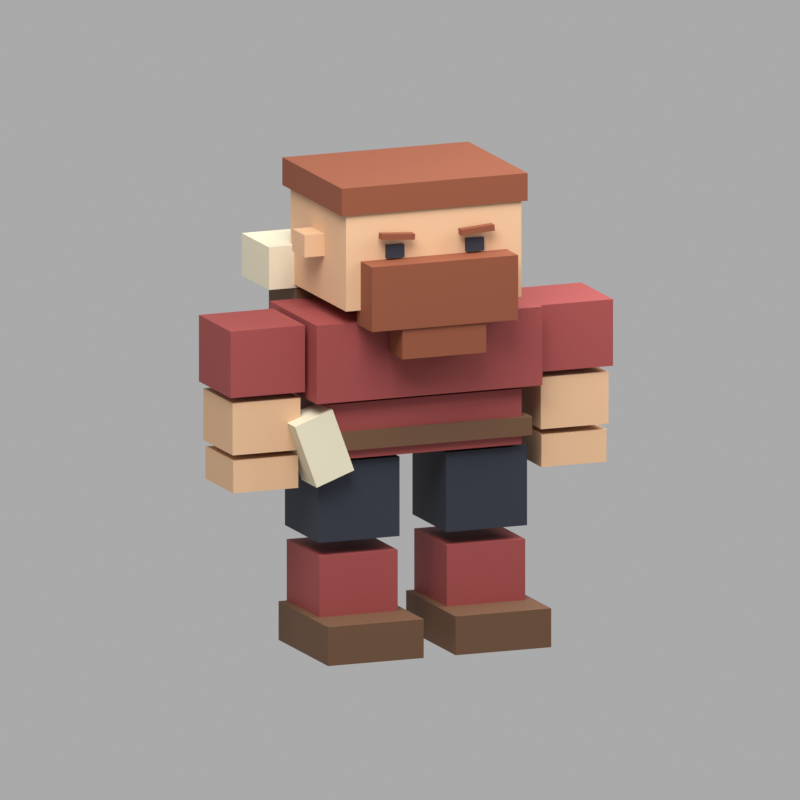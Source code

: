 # Source: dwarf_traveler.blend  (saved by Blender 5.2.44; exported with 4.5.12 LTS)
import bpy
from mathutils import Matrix  # noqa: F401  (used for matrix-valued properties, if any)

bpy.ops.wm.read_factory_settings(use_empty=True)
scene = bpy.context.scene
scene.name = 'Scene'

# ---- materials (node trees are filled in below, after node groups)
mat_red = bpy.data.materials.new('red')
mat_red.diffuse_color = (0.314, 0.05613, 0.05286, 1.0)
mat_wood = bpy.data.materials.new('wood')
mat_wood.diffuse_color = (0.1384, 0.0648, 0.02956, 1.0)
mat_skin_light = bpy.data.materials.new('skin_light')
mat_skin_light.diffuse_color = (0.7084, 0.4397, 0.2582, 1.0)
mat_dark = bpy.data.materials.new('dark')
mat_dark.diffuse_color = (0.02029, 0.02519, 0.04092, 1.0)
mat_auburn = bpy.data.materials.new('auburn')
mat_auburn.diffuse_color = (0.2307, 0.06125, 0.02416, 1.0)
mat_ivory = bpy.data.materials.new('ivory')
mat_ivory.diffuse_color = (0.7379, 0.6795, 0.5029, 1.0)

# ---- material node trees
mat_red.use_nodes = True; mat_red.node_tree.nodes.clear()
_N = mat_red.node_tree.nodes; _L = mat_red.node_tree.links
n0 = _N.new('ShaderNodeBsdfPrincipled'); n0.name = 'Principled BSDF'; n0.location = (-200, 100)
n0.inputs[0].default_value = (0.314, 0.05613, 0.05286, 1.0)
n0.inputs[2].default_value = 0.7
n0.inputs[10].default_value = 0.005
n1 = _N.new('ShaderNodeOutputMaterial'); n1.name = 'Material Output'; n1.location = (200, 100)
_L.new(n0.outputs[0], n1.inputs[0])
n1.is_active_output = True
mat_wood.use_nodes = True; mat_wood.node_tree.nodes.clear()
_N = mat_wood.node_tree.nodes; _L = mat_wood.node_tree.links
n0 = _N.new('ShaderNodeBsdfPrincipled'); n0.name = 'Principled BSDF'; n0.location = (-200, 100)
n0.inputs[0].default_value = (0.1384, 0.0648, 0.02956, 1.0)
n0.inputs[2].default_value = 0.7
n0.inputs[10].default_value = 0.005
n1 = _N.new('ShaderNodeOutputMaterial'); n1.name = 'Material Output'; n1.location = (200, 100)
_L.new(n0.outputs[0], n1.inputs[0])
n1.is_active_output = True
mat_skin_light.use_nodes = True; mat_skin_light.node_tree.nodes.clear()
_N = mat_skin_light.node_tree.nodes; _L = mat_skin_light.node_tree.links
n0 = _N.new('ShaderNodeBsdfPrincipled'); n0.name = 'Principled BSDF'; n0.location = (-200, 100)
n0.inputs[0].default_value = (0.7084, 0.4397, 0.2582, 1.0)
n0.inputs[2].default_value = 0.7
n0.inputs[10].default_value = 0.005
n1 = _N.new('ShaderNodeOutputMaterial'); n1.name = 'Material Output'; n1.location = (200, 100)
_L.new(n0.outputs[0], n1.inputs[0])
n1.is_active_output = True
mat_dark.use_nodes = True; mat_dark.node_tree.nodes.clear()
_N = mat_dark.node_tree.nodes; _L = mat_dark.node_tree.links
n0 = _N.new('ShaderNodeBsdfPrincipled'); n0.name = 'Principled BSDF'; n0.location = (-200, 100)
n0.inputs[0].default_value = (0.02029, 0.02519, 0.04092, 1.0)
n0.inputs[2].default_value = 0.7
n0.inputs[10].default_value = 0.005
n1 = _N.new('ShaderNodeOutputMaterial'); n1.name = 'Material Output'; n1.location = (200, 100)
_L.new(n0.outputs[0], n1.inputs[0])
n1.is_active_output = True
mat_auburn.use_nodes = True; mat_auburn.node_tree.nodes.clear()
_N = mat_auburn.node_tree.nodes; _L = mat_auburn.node_tree.links
n0 = _N.new('ShaderNodeBsdfPrincipled'); n0.name = 'Principled BSDF'; n0.location = (-200, 100)
n0.inputs[0].default_value = (0.2307, 0.06125, 0.02416, 1.0)
n0.inputs[2].default_value = 0.7
n0.inputs[10].default_value = 0.005
n1 = _N.new('ShaderNodeOutputMaterial'); n1.name = 'Material Output'; n1.location = (200, 100)
_L.new(n0.outputs[0], n1.inputs[0])
n1.is_active_output = True
mat_ivory.use_nodes = True; mat_ivory.node_tree.nodes.clear()
_N = mat_ivory.node_tree.nodes; _L = mat_ivory.node_tree.links
n0 = _N.new('ShaderNodeBsdfPrincipled'); n0.name = 'Principled BSDF'; n0.location = (-200, 100)
n0.inputs[0].default_value = (0.7379, 0.6795, 0.5029, 1.0)
n0.inputs[2].default_value = 0.7
n0.inputs[10].default_value = 0.005
n1 = _N.new('ShaderNodeOutputMaterial'); n1.name = 'Material Output'; n1.location = (200, 100)
_L.new(n0.outputs[0], n1.inputs[0])
n1.is_active_output = True

# ---- world
world_enemystudio = bpy.data.worlds.new('EnemyStudio'); scene.world = world_enemystudio
world_enemystudio.use_nodes = True; world_enemystudio.node_tree.nodes.clear()
_N = world_enemystudio.node_tree.nodes; _L = world_enemystudio.node_tree.links
n0 = _N.new('ShaderNodeBackground'); n0.name = 'Background'; n0.location = (-200, 100)
n0.inputs[0].default_value = (0.5, 0.5, 0.5, 1.0)
n0.inputs[1].default_value = 0.8
n1 = _N.new('ShaderNodeOutputWorld'); n1.name = 'World Output'; n1.location = (200, 100)
_L.new(n0.outputs[0], n1.inputs[0])
n1.is_active_output = True

# ---- cameras
cam_camera = bpy.data.cameras.new('Camera')
cam_camera.type = 'ORTHO'
cam_camera.ortho_scale = 6.598

# ---- lights
light_area = bpy.data.lights.new('Area', 'AREA')
light_area.energy = 1800.0
light_area.size = 8.0
light_area.size_y = 1.0
light_area_001 = bpy.data.lights.new('Area.001', 'AREA')
light_area_001.energy = 900.0
light_area_001.size = 7.0
light_area_001.size_y = 1.0

# ---- meshes
me_cube = bpy.data.meshes.new('Cube')
me_cube.from_pydata([(-0.8555, -0.429, 1.677), (-0.8555, -0.429, 2.145), (-0.8555, 0.429, 1.677), (-0.8555, 0.429, 2.145), (0.8555, -0.429, 1.677), (0.8555, -0.429, 2.145), (0.8555, 0.429, 1.677), (0.8555, 0.429, 2.145), (-1.003, -0.5225, 2.18), (-1.003, -0.5225, 2.843), (-1.003, 0.5225, 2.18), (-1.003, 0.5225, 2.843), (1.003, -0.5225, 2.18), (1.003, -0.5225, 2.843), (1.003, 0.5225, 2.18), (1.003, 0.5225, 2.843), (-0.9322, -0.473, 1.755), (-0.9322, -0.473, 1.911), (-0.9322, 0.473, 1.755), (-0.9322, 0.473, 1.911), (0.9322, -0.473, 1.755), (0.9322, -0.473, 1.911), (0.9322, 0.473, 1.755), (0.9322, 0.473, 1.911), (-0.7788, -0.616, 2.964), (-0.7788, -0.616, 3.822), (-0.7788, 0.616, 2.964), (-0.7788, 0.616, 3.822), (0.7788, -0.616, 2.964), (0.7788, -0.616, 3.822), (0.7788, 0.616, 2.964), (0.7788, 0.616, 3.822), (-0.4307, 0.6061, 3.393), (-0.4307, 0.6061, 3.502), (-0.4307, 0.6611, 3.393), (-0.4307, 0.6611, 3.502), (-0.2773, 0.6061, 3.393), (-0.2773, 0.6061, 3.502), (-0.2773, 0.6611, 3.393), (-0.2773, 0.6611, 3.502), (-1.699, -0.352, 2.254), (-1.699, -0.352, 2.816), (-1.699, 0.352, 2.254), (-1.699, 0.352, 2.816), (-1.038, -0.352, 2.254), (-1.038, -0.352, 2.816), (-1.038, 0.352, 2.254), (-1.038, 0.352, 2.816), (-1.67, -0.3245, 1.763), (-1.67, -0.3245, 2.2), (-1.67, 0.3245, 1.763), (-1.67, 0.3245, 2.2), (-1.068, -0.3245, 1.763), (-1.068, -0.3245, 2.2), (-1.068, 0.3245, 1.763), (-1.068, 0.3245, 2.2), (-1.658, -0.308, 1.439), (-1.658, -0.308, 1.712), (-1.658, 0.308, 1.439), (-1.658, 0.308, 1.712), (-1.08, -0.308, 1.439), (-1.08, -0.308, 1.712), (-1.08, 0.308, 1.439), (-1.08, 0.308, 1.712), (-0.9263, -0.374, 0.975), (-0.9263, -0.374, 1.646), (-0.9263, 0.374, 0.975), (-0.9263, 0.374, 1.646), (-0.2065, -0.374, 0.975), (-0.2065, -0.374, 1.646), (-0.2065, 0.374, 0.975), (-0.2065, 0.374, 1.646), (-0.9145, -0.363, 0.312), (-0.9145, -0.363, 0.858), (-0.9145, 0.363, 0.312), (-0.9145, 0.363, 0.858), (-0.2183, -0.363, 0.312), (-0.2183, -0.363, 0.858), (-0.2183, 0.363, 0.312), (-0.2183, 0.363, 0.858), (-0.9912, -0.352, 0.0156), (-0.9912, -0.352, 0.3432), (-0.9912, 0.748, 0.0156), (-0.9912, 0.748, 0.3432), (-0.1416, -0.352, 0.0156), (-0.1416, -0.352, 0.3432), (-0.1416, 0.748, 0.0156), (-0.1416, 0.748, 0.3432), (0.2773, 0.6061, 3.393), (0.2773, 0.6061, 3.502), (0.2773, 0.6611, 3.393), (0.2773, 0.6611, 3.502), (0.4307, 0.6061, 3.393), (0.4307, 0.6061, 3.502), (0.4307, 0.6611, 3.393), (0.4307, 0.6611, 3.502), (1.038, -0.352, 2.254), (1.038, -0.352, 2.816), (1.038, 0.352, 2.254), (1.038, 0.352, 2.816), (1.699, -0.352, 2.254), (1.699, -0.352, 2.816), (1.699, 0.352, 2.254), (1.699, 0.352, 2.816), (1.068, -0.3245, 1.763), (1.068, -0.3245, 2.2), (1.068, 0.3245, 1.763), (1.068, 0.3245, 2.2), (1.67, -0.3245, 1.763), (1.67, -0.3245, 2.2), (1.67, 0.3245, 1.763), (1.67, 0.3245, 2.2), (1.08, -0.308, 1.439), (1.08, -0.308, 1.712), (1.08, 0.308, 1.439), (1.08, 0.308, 1.712), (1.658, -0.308, 1.439), (1.658, -0.308, 1.712), (1.658, 0.308, 1.439), (1.658, 0.308, 1.712), (0.2065, -0.374, 0.975), (0.2065, -0.374, 1.646), (0.2065, 0.374, 0.975), (0.2065, 0.374, 1.646), (0.9263, -0.374, 0.975), (0.9263, -0.374, 1.646), (0.9263, 0.374, 0.975), (0.9263, 0.374, 1.646), (0.2183, -0.363, 0.312), (0.2183, -0.363, 0.858), (0.2183, 0.363, 0.312), (0.2183, 0.363, 0.858), (0.9145, -0.363, 0.312), (0.9145, -0.363, 0.858), (0.9145, 0.363, 0.312), (0.9145, 0.363, 0.858), (0.1416, -0.352, 0.0156), (0.1416, -0.352, 0.3432), (0.1416, 0.748, 0.0156), (0.1416, 0.748, 0.3432), (0.9912, -0.352, 0.0156), (0.9912, -0.352, 0.3432), (0.9912, 0.748, 0.0156), (0.9912, 0.748, 0.3432), (-0.826, -0.682, 3.775), (-0.826, -0.682, 4.009), (-0.826, 0.638, 3.775), (-0.826, 0.638, 4.009), (0.826, -0.682, 3.775), (0.826, -0.682, 4.009), (0.826, 0.638, 3.775), (0.826, 0.638, 4.009), (-0.5029, 0.6463, 3.565), (-0.4994, 0.6463, 3.616), (-0.5029, 0.7177, 3.565), (-0.4994, 0.7177, 3.616), (-0.2086, 0.6463, 3.545), (-0.2051, 0.6463, 3.595), (-0.2086, 0.7177, 3.545), (-0.2051, 0.7177, 3.595), (-0.9558, -0.1375, 3.338), (-0.9558, -0.1375, 3.526), (-0.9558, 0.1375, 3.338), (-0.9558, 0.1375, 3.526), (-0.767, -0.1375, 3.338), (-0.767, -0.1375, 3.526), (-0.767, 0.1375, 3.338), (-0.767, 0.1375, 3.526), (0.2086, 0.6463, 3.545), (0.2051, 0.6463, 3.595), (0.2086, 0.7177, 3.545), (0.2051, 0.7177, 3.595), (0.5029, 0.6463, 3.565), (0.4994, 0.6463, 3.616), (0.5029, 0.7177, 3.565), (0.4994, 0.7177, 3.616), (0.767, -0.1375, 3.338), (0.767, -0.1375, 3.526), (0.767, 0.1375, 3.338), (0.767, 0.1375, 3.526), (0.9558, -0.1375, 3.338), (0.9558, -0.1375, 3.526), (0.9558, 0.1375, 3.338), (0.9558, 0.1375, 3.526), (-0.1475, 0.638, 3.157), (-0.1475, 0.638, 3.192), (-0.1475, 0.704, 3.157), (-0.1475, 0.704, 3.192), (0.1475, 0.638, 3.157), (0.1475, 0.638, 3.192), (0.1475, 0.704, 3.157), (0.1475, 0.704, 3.192), (-0.649, 0.539, 2.831), (-0.649, 0.539, 3.377), (-0.649, 0.869, 2.831), (-0.649, 0.869, 3.377), (0.649, 0.539, 2.831), (0.649, 0.539, 3.377), (0.649, 0.869, 2.831), (0.649, 0.869, 3.377), (-0.3717, 0.5555, 2.574), (-0.3717, 0.5555, 2.902), (-0.3717, 0.8525, 2.574), (-0.3717, 0.8525, 2.902), (0.3717, 0.5555, 2.574), (0.3717, 0.5555, 2.902), (0.3717, 0.8525, 2.574), (0.3717, 0.8525, 2.902), (-0.767, -1.128, 1.833), (-0.767, -1.128, 2.925), (-0.767, -0.5225, 1.833), (-0.767, -0.5225, 2.925), (0.767, -1.128, 1.833), (0.767, -1.128, 2.925), (0.767, -0.5225, 1.833), (0.767, -0.5225, 2.925), (-1.003, -1.138, 2.933), (-1.003, -1.138, 3.292), (-1.003, -0.5335, 2.933), (-1.003, -0.5335, 3.292), (1.003, -1.138, 2.933), (1.003, -1.138, 3.292), (1.003, -0.5335, 2.933), (1.003, -0.5335, 3.292), (0.658, 0.165, 1.591), (0.8501, 0.165, 2.118), (0.658, 0.495, 1.591), (0.8501, 0.495, 2.118), (0.9907, 0.165, 1.47), (1.183, 0.165, 1.997), (0.9907, 0.495, 1.47), (1.183, 0.495, 1.997)], [], [(0, 1, 3, 2), (2, 3, 7, 6), (6, 7, 5, 4), (4, 5, 1, 0), (2, 6, 4, 0), (7, 3, 1, 5), (8, 9, 11, 10), (10, 11, 15, 14), (14, 15, 13, 12), (12, 13, 9, 8), (10, 14, 12, 8), (15, 11, 9, 13), (16, 17, 19, 18), (18, 19, 23, 22), (22, 23, 21, 20), (20, 21, 17, 16), (18, 22, 20, 16), (23, 19, 17, 21), (24, 25, 27, 26), (26, 27, 31, 30), (30, 31, 29, 28), (28, 29, 25, 24), (26, 30, 28, 24), (31, 27, 25, 29), (32, 33, 35, 34), (34, 35, 39, 38), (38, 39, 37, 36), (36, 37, 33, 32), (34, 38, 36, 32), (39, 35, 33, 37), (40, 41, 43, 42), (42, 43, 47, 46), (46, 47, 45, 44), (44, 45, 41, 40), (42, 46, 44, 40), (47, 43, 41, 45), (48, 49, 51, 50), (50, 51, 55, 54), (54, 55, 53, 52), (52, 53, 49, 48), (50, 54, 52, 48), (55, 51, 49, 53), (56, 57, 59, 58), (58, 59, 63, 62), (62, 63, 61, 60), (60, 61, 57, 56), (58, 62, 60, 56), (63, 59, 57, 61), (64, 65, 67, 66), (66, 67, 71, 70), (70, 71, 69, 68), (68, 69, 65, 64), (66, 70, 68, 64), (71, 67, 65, 69), (72, 73, 75, 74), (74, 75, 79, 78), (78, 79, 77, 76), (76, 77, 73, 72), (74, 78, 76, 72), (79, 75, 73, 77), (80, 81, 83, 82), (82, 83, 87, 86), (86, 87, 85, 84), (84, 85, 81, 80), (82, 86, 84, 80), (87, 83, 81, 85), (88, 89, 91, 90), (90, 91, 95, 94), (94, 95, 93, 92), (92, 93, 89, 88), (90, 94, 92, 88), (95, 91, 89, 93), (96, 97, 99, 98), (98, 99, 103, 102), (102, 103, 101, 100), (100, 101, 97, 96), (98, 102, 100, 96), (103, 99, 97, 101), (104, 105, 107, 106), (106, 107, 111, 110), (110, 111, 109, 108), (108, 109, 105, 104), (106, 110, 108, 104), (111, 107, 105, 109), (112, 113, 115, 114), (114, 115, 119, 118), (118, 119, 117, 116), (116, 117, 113, 112), (114, 118, 116, 112), (119, 115, 113, 117), (120, 121, 123, 122), (122, 123, 127, 126), (126, 127, 125, 124), (124, 125, 121, 120), (122, 126, 124, 120), (127, 123, 121, 125), (128, 129, 131, 130), (130, 131, 135, 134), (134, 135, 133, 132), (132, 133, 129, 128), (130, 134, 132, 128), (135, 131, 129, 133), (136, 137, 139, 138), (138, 139, 143, 142), (142, 143, 141, 140), (140, 141, 137, 136), (138, 142, 140, 136), (143, 139, 137, 141), (144, 145, 147, 146), (146, 147, 151, 150), (150, 151, 149, 148), (148, 149, 145, 144), (146, 150, 148, 144), (151, 147, 145, 149), (152, 153, 155, 154), (154, 155, 159, 158), (158, 159, 157, 156), (156, 157, 153, 152), (154, 158, 156, 152), (159, 155, 153, 157), (160, 161, 163, 162), (162, 163, 167, 166), (166, 167, 165, 164), (164, 165, 161, 160), (162, 166, 164, 160), (167, 163, 161, 165), (168, 169, 171, 170), (170, 171, 175, 174), (174, 175, 173, 172), (172, 173, 169, 168), (170, 174, 172, 168), (175, 171, 169, 173), (176, 177, 179, 178), (178, 179, 183, 182), (182, 183, 181, 180), (180, 181, 177, 176), (178, 182, 180, 176), (183, 179, 177, 181), (184, 185, 187, 186), (186, 187, 191, 190), (190, 191, 189, 188), (188, 189, 185, 184), (186, 190, 188, 184), (191, 187, 185, 189), (192, 193, 195, 194), (194, 195, 199, 198), (198, 199, 197, 196), (196, 197, 193, 192), (194, 198, 196, 192), (199, 195, 193, 197), (200, 201, 203, 202), (202, 203, 207, 206), (206, 207, 205, 204), (204, 205, 201, 200), (202, 206, 204, 200), (207, 203, 201, 205), (208, 209, 211, 210), (210, 211, 215, 214), (214, 215, 213, 212), (212, 213, 209, 208), (210, 214, 212, 208), (215, 211, 209, 213), (216, 217, 219, 218), (218, 219, 223, 222), (222, 223, 221, 220), (220, 221, 217, 216), (218, 222, 220, 216), (223, 219, 217, 221), (224, 225, 227, 226), (226, 227, 231, 230), (230, 231, 229, 228), (228, 229, 225, 224), (226, 230, 228, 224), (231, 227, 225, 229)])
me_cube.polygons.foreach_set('material_index', [0, 0, 0, 0, 0, 0, 0, 0, 0, 0, 0, 0, 1, 1, 1, 1, 1, 1, 2, 2, 2, 2, 2, 2, 3, 3, 3, 3, 3, 3, 0, 0, 0, 0, 0, 0, 2, 2, 2, 2, 2, 2, 2, 2, 2, 2, 2, 2, 3, 3, 3, 3, 3, 3, 0, 0, 0, 0, 0, 0, 1, 1, 1, 1, 1, 1, 3, 3, 3, 3, 3, 3, 0, 0, 0, 0, 0, 0, 2, 2, 2, 2, 2, 2, 2, 2, 2, 2, 2, 2, 3, 3, 3, 3, 3, 3, 0, 0, 0, 0, 0, 0, 1, 1, 1, 1, 1, 1, 4, 4, 4, 4, 4, 4, 4, 4, 4, 4, 4, 4, 2, 2, 2, 2, 2, 2, 4, 4, 4, 4, 4, 4, 2, 2, 2, 2, 2, 2, 3, 3, 3, 3, 3, 3, 4, 4, 4, 4, 4, 4, 4, 4, 4, 4, 4, 4, 1, 1, 1, 1, 1, 1, 5, 5, 5, 5, 5, 5, 5, 5, 5, 5, 5, 5])
_uv = me_cube.uv_layers.new(name='UVMap')
_uv.uv.foreach_set('vector', [0.375, 0.0, 0.625, 0.0, 0.625, 0.25, 0.375, 0.25, 0.375, 0.25, 0.625, 0.25, 0.625, 0.5, 0.375, 0.5, 0.375, 0.5, 0.625, 0.5, 0.625, 0.75, 0.375, 0.75, 0.375, 0.75, 0.625, 0.75, 0.625, 1.0, 0.375, 1.0, 0.125, 0.5, 0.375, 0.5, 0.375, 0.75, 0.125, 0.75, 0.625, 0.5, 0.875, 0.5, 0.875, 0.75, 0.625, 0.75, 0.375, 0.0, 0.625, 0.0, 0.625, 0.25, 0.375, 0.25, 0.375, 0.25, 0.625, 0.25, 0.625, 0.5, 0.375, 0.5, 0.375, 0.5, 0.625, 0.5, 0.625, 0.75, 0.375, 0.75, 0.375, 0.75, 0.625, 0.75, 0.625, 1.0, 0.375, 1.0, 0.125, 0.5, 0.375, 0.5, 0.375, 0.75, 0.125, 0.75, 0.625, 0.5, 0.875, 0.5, 0.875, 0.75, 0.625, 0.75, 0.375, 0.0, 0.625, 0.0, 0.625, 0.25, 0.375, 0.25, 0.375, 0.25, 0.625, 0.25, 0.625, 0.5, 0.375, 0.5, 0.375, 0.5, 0.625, 0.5, 0.625, 0.75, 0.375, 0.75, 0.375, 0.75, 0.625, 0.75, 0.625, 1.0, 0.375, 1.0, 0.125, 0.5, 0.375, 0.5, 0.375, 0.75, 0.125, 0.75, 0.625, 0.5, 0.875, 0.5, 0.875, 0.75, 0.625, 0.75, 0.375, 0.0, 0.625, 0.0, 0.625, 0.25, 0.375, 0.25, 0.375, 0.25, 0.625, 0.25, 0.625, 0.5, 0.375, 0.5, 0.375, 0.5, 0.625, 0.5, 0.625, 0.75, 0.375, 0.75, 0.375, 0.75, 0.625, 0.75, 0.625, 1.0, 0.375, 1.0, 0.125, 0.5, 0.375, 0.5, 0.375, 0.75, 0.125, 0.75, 0.625, 0.5, 0.875, 0.5, 0.875, 0.75, 0.625, 0.75, 0.375, 0.0, 0.625, 0.0, 0.625, 0.25, 0.375, 0.25, 0.375, 0.25, 0.625, 0.25, 0.625, 0.5, 0.375, 0.5, 0.375, 0.5, 0.625, 0.5, 0.625, 0.75, 0.375, 0.75, 0.375, 0.75, 0.625, 0.75, 0.625, 1.0, 0.375, 1.0, 0.125, 0.5, 0.375, 0.5, 0.375, 0.75, 0.125, 0.75, 0.625, 0.5, 0.875, 0.5, 0.875, 0.75, 0.625, 0.75, 0.375, 0.0, 0.625, 0.0, 0.625, 0.25, 0.375, 0.25, 0.375, 0.25, 0.625, 0.25, 0.625, 0.5, 0.375, 0.5, 0.375, 0.5, 0.625, 0.5, 0.625, 0.75, 0.375, 0.75, 0.375, 0.75, 0.625, 0.75, 0.625, 1.0, 0.375, 1.0, 0.125, 0.5, 0.375, 0.5, 0.375, 0.75, 0.125, 0.75, 0.625, 0.5, 0.875, 0.5, 0.875, 0.75, 0.625, 0.75, 0.375, 0.0, 0.625, 0.0, 0.625, 0.25, 0.375, 0.25, 0.375, 0.25, 0.625, 0.25, 0.625, 0.5, 0.375, 0.5, 0.375, 0.5, 0.625, 0.5, 0.625, 0.75, 0.375, 0.75, 0.375, 0.75, 0.625, 0.75, 0.625, 1.0, 0.375, 1.0, 0.125, 0.5, 0.375, 0.5, 0.375, 0.75, 0.125, 0.75, 0.625, 0.5, 0.875, 0.5, 0.875, 0.75, 0.625, 0.75, 0.375, 0.0, 0.625, 0.0, 0.625, 0.25, 0.375, 0.25, 0.375, 0.25, 0.625, 0.25, 0.625, 0.5, 0.375, 0.5, 0.375, 0.5, 0.625, 0.5, 0.625, 0.75, 0.375, 0.75, 0.375, 0.75, 0.625, 0.75, 0.625, 1.0, 0.375, 1.0, 0.125, 0.5, 0.375, 0.5, 0.375, 0.75, 0.125, 0.75, 0.625, 0.5, 0.875, 0.5, 0.875, 0.75, 0.625, 0.75, 0.375, 0.0, 0.625, 0.0, 0.625, 0.25, 0.375, 0.25, 0.375, 0.25, 0.625, 0.25, 0.625, 0.5, 0.375, 0.5, 0.375, 0.5, 0.625, 0.5, 0.625, 0.75, 0.375, 0.75, 0.375, 0.75, 0.625, 0.75, 0.625, 1.0, 0.375, 1.0, 0.125, 0.5, 0.375, 0.5, 0.375, 0.75, 0.125, 0.75, 0.625, 0.5, 0.875, 0.5, 0.875, 0.75, 0.625, 0.75, 0.375, 0.0, 0.625, 0.0, 0.625, 0.25, 0.375, 0.25, 0.375, 0.25, 0.625, 0.25, 0.625, 0.5, 0.375, 0.5, 0.375, 0.5, 0.625, 0.5, 0.625, 0.75, 0.375, 0.75, 0.375, 0.75, 0.625, 0.75, 0.625, 1.0, 0.375, 1.0, 0.125, 0.5, 0.375, 0.5, 0.375, 0.75, 0.125, 0.75, 0.625, 0.5, 0.875, 0.5, 0.875, 0.75, 0.625, 0.75, 0.375, 0.0, 0.625, 0.0, 0.625, 0.25, 0.375, 0.25, 0.375, 0.25, 0.625, 0.25, 0.625, 0.5, 0.375, 0.5, 0.375, 0.5, 0.625, 0.5, 0.625, 0.75, 0.375, 0.75, 0.375, 0.75, 0.625, 0.75, 0.625, 1.0, 0.375, 1.0, 0.125, 0.5, 0.375, 0.5, 0.375, 0.75, 0.125, 0.75, 0.625, 0.5, 0.875, 0.5, 0.875, 0.75, 0.625, 0.75, 0.375, 0.0, 0.625, 0.0, 0.625, 0.25, 0.375, 0.25, 0.375, 0.25, 0.625, 0.25, 0.625, 0.5, 0.375, 0.5, 0.375, 0.5, 0.625, 0.5, 0.625, 0.75, 0.375, 0.75, 0.375, 0.75, 0.625, 0.75, 0.625, 1.0, 0.375, 1.0, 0.125, 0.5, 0.375, 0.5, 0.375, 0.75, 0.125, 0.75, 0.625, 0.5, 0.875, 0.5, 0.875, 0.75, 0.625, 0.75, 0.375, 0.0, 0.625, 0.0, 0.625, 0.25, 0.375, 0.25, 0.375, 0.25, 0.625, 0.25, 0.625, 0.5, 0.375, 0.5, 0.375, 0.5, 0.625, 0.5, 0.625, 0.75, 0.375, 0.75, 0.375, 0.75, 0.625, 0.75, 0.625, 1.0, 0.375, 1.0, 0.125, 0.5, 0.375, 0.5, 0.375, 0.75, 0.125, 0.75, 0.625, 0.5, 0.875, 0.5, 0.875, 0.75, 0.625, 0.75, 0.375, 0.0, 0.625, 0.0, 0.625, 0.25, 0.375, 0.25, 0.375, 0.25, 0.625, 0.25, 0.625, 0.5, 0.375, 0.5, 0.375, 0.5, 0.625, 0.5, 0.625, 0.75, 0.375, 0.75, 0.375, 0.75, 0.625, 0.75, 0.625, 1.0, 0.375, 1.0, 0.125, 0.5, 0.375, 0.5, 0.375, 0.75, 0.125, 0.75, 0.625, 0.5, 0.875, 0.5, 0.875, 0.75, 0.625, 0.75, 0.375, 0.0, 0.625, 0.0, 0.625, 0.25, 0.375, 0.25, 0.375, 0.25, 0.625, 0.25, 0.625, 0.5, 0.375, 0.5, 0.375, 0.5, 0.625, 0.5, 0.625, 0.75, 0.375, 0.75, 0.375, 0.75, 0.625, 0.75, 0.625, 1.0, 0.375, 1.0, 0.125, 0.5, 0.375, 0.5, 0.375, 0.75, 0.125, 0.75, 0.625, 0.5, 0.875, 0.5, 0.875, 0.75, 0.625, 0.75, 0.375, 0.0, 0.625, 0.0, 0.625, 0.25, 0.375, 0.25, 0.375, 0.25, 0.625, 0.25, 0.625, 0.5, 0.375, 0.5, 0.375, 0.5, 0.625, 0.5, 0.625, 0.75, 0.375, 0.75, 0.375, 0.75, 0.625, 0.75, 0.625, 1.0, 0.375, 1.0, 0.125, 0.5, 0.375, 0.5, 0.375, 0.75, 0.125, 0.75, 0.625, 0.5, 0.875, 0.5, 0.875, 0.75, 0.625, 0.75, 0.375, 0.0, 0.625, 0.0, 0.625, 0.25, 0.375, 0.25, 0.375, 0.25, 0.625, 0.25, 0.625, 0.5, 0.375, 0.5, 0.375, 0.5, 0.625, 0.5, 0.625, 0.75, 0.375, 0.75, 0.375, 0.75, 0.625, 0.75, 0.625, 1.0, 0.375, 1.0, 0.125, 0.5, 0.375, 0.5, 0.375, 0.75, 0.125, 0.75, 0.625, 0.5, 0.875, 0.5, 0.875, 0.75, 0.625, 0.75, 0.375, 0.0, 0.625, 0.0, 0.625, 0.25, 0.375, 0.25, 0.375, 0.25, 0.625, 0.25, 0.625, 0.5, 0.375, 0.5, 0.375, 0.5, 0.625, 0.5, 0.625, 0.75, 0.375, 0.75, 0.375, 0.75, 0.625, 0.75, 0.625, 1.0, 0.375, 1.0, 0.125, 0.5, 0.375, 0.5, 0.375, 0.75, 0.125, 0.75, 0.625, 0.5, 0.875, 0.5, 0.875, 0.75, 0.625, 0.75, 0.375, 0.0, 0.625, 0.0, 0.625, 0.25, 0.375, 0.25, 0.375, 0.25, 0.625, 0.25, 0.625, 0.5, 0.375, 0.5, 0.375, 0.5, 0.625, 0.5, 0.625, 0.75, 0.375, 0.75, 0.375, 0.75, 0.625, 0.75, 0.625, 1.0, 0.375, 1.0, 0.125, 0.5, 0.375, 0.5, 0.375, 0.75, 0.125, 0.75, 0.625, 0.5, 0.875, 0.5, 0.875, 0.75, 0.625, 0.75, 0.375, 0.0, 0.625, 0.0, 0.625, 0.25, 0.375, 0.25, 0.375, 0.25, 0.625, 0.25, 0.625, 0.5, 0.375, 0.5, 0.375, 0.5, 0.625, 0.5, 0.625, 0.75, 0.375, 0.75, 0.375, 0.75, 0.625, 0.75, 0.625, 1.0, 0.375, 1.0, 0.125, 0.5, 0.375, 0.5, 0.375, 0.75, 0.125, 0.75, 0.625, 0.5, 0.875, 0.5, 0.875, 0.75, 0.625, 0.75, 0.375, 0.0, 0.625, 0.0, 0.625, 0.25, 0.375, 0.25, 0.375, 0.25, 0.625, 0.25, 0.625, 0.5, 0.375, 0.5, 0.375, 0.5, 0.625, 0.5, 0.625, 0.75, 0.375, 0.75, 0.375, 0.75, 0.625, 0.75, 0.625, 1.0, 0.375, 1.0, 0.125, 0.5, 0.375, 0.5, 0.375, 0.75, 0.125, 0.75, 0.625, 0.5, 0.875, 0.5, 0.875, 0.75, 0.625, 0.75, 0.375, 0.0, 0.625, 0.0, 0.625, 0.25, 0.375, 0.25, 0.375, 0.25, 0.625, 0.25, 0.625, 0.5, 0.375, 0.5, 0.375, 0.5, 0.625, 0.5, 0.625, 0.75, 0.375, 0.75, 0.375, 0.75, 0.625, 0.75, 0.625, 1.0, 0.375, 1.0, 0.125, 0.5, 0.375, 0.5, 0.375, 0.75, 0.125, 0.75, 0.625, 0.5, 0.875, 0.5, 0.875, 0.75, 0.625, 0.75, 0.375, 0.0, 0.625, 0.0, 0.625, 0.25, 0.375, 0.25, 0.375, 0.25, 0.625, 0.25, 0.625, 0.5, 0.375, 0.5, 0.375, 0.5, 0.625, 0.5, 0.625, 0.75, 0.375, 0.75, 0.375, 0.75, 0.625, 0.75, 0.625, 1.0, 0.375, 1.0, 0.125, 0.5, 0.375, 0.5, 0.375, 0.75, 0.125, 0.75, 0.625, 0.5, 0.875, 0.5, 0.875, 0.75, 0.625, 0.75, 0.375, 0.0, 0.625, 0.0, 0.625, 0.25, 0.375, 0.25, 0.375, 0.25, 0.625, 0.25, 0.625, 0.5, 0.375, 0.5, 0.375, 0.5, 0.625, 0.5, 0.625, 0.75, 0.375, 0.75, 0.375, 0.75, 0.625, 0.75, 0.625, 1.0, 0.375, 1.0, 0.125, 0.5, 0.375, 0.5, 0.375, 0.75, 0.125, 0.75, 0.625, 0.5, 0.875, 0.5, 0.875, 0.75, 0.625, 0.75, 0.375, 0.0, 0.625, 0.0, 0.625, 0.25, 0.375, 0.25, 0.375, 0.25, 0.625, 0.25, 0.625, 0.5, 0.375, 0.5, 0.375, 0.5, 0.625, 0.5, 0.625, 0.75, 0.375, 0.75, 0.375, 0.75, 0.625, 0.75, 0.625, 1.0, 0.375, 1.0, 0.125, 0.5, 0.375, 0.5, 0.375, 0.75, 0.125, 0.75, 0.625, 0.5, 0.875, 0.5, 0.875, 0.75, 0.625, 0.75, 0.375, 0.0, 0.625, 0.0, 0.625, 0.25, 0.375, 0.25, 0.375, 0.25, 0.625, 0.25, 0.625, 0.5, 0.375, 0.5, 0.375, 0.5, 0.625, 0.5, 0.625, 0.75, 0.375, 0.75, 0.375, 0.75, 0.625, 0.75, 0.625, 1.0, 0.375, 1.0, 0.125, 0.5, 0.375, 0.5, 0.375, 0.75, 0.125, 0.75, 0.625, 0.5, 0.875, 0.5, 0.875, 0.75, 0.625, 0.75, 0.375, 0.0, 0.625, 0.0, 0.625, 0.25, 0.375, 0.25, 0.375, 0.25, 0.625, 0.25, 0.625, 0.5, 0.375, 0.5, 0.375, 0.5, 0.625, 0.5, 0.625, 0.75, 0.375, 0.75, 0.375, 0.75, 0.625, 0.75, 0.625, 1.0, 0.375, 1.0, 0.125, 0.5, 0.375, 0.5, 0.375, 0.75, 0.125, 0.75, 0.625, 0.5, 0.875, 0.5, 0.875, 0.75, 0.625, 0.75, 0.375, 0.0, 0.625, 0.0, 0.625, 0.25, 0.375, 0.25, 0.375, 0.25, 0.625, 0.25, 0.625, 0.5, 0.375, 0.5, 0.375, 0.5, 0.625, 0.5, 0.625, 0.75, 0.375, 0.75, 0.375, 0.75, 0.625, 0.75, 0.625, 1.0, 0.375, 1.0, 0.125, 0.5, 0.375, 0.5, 0.375, 0.75, 0.125, 0.75, 0.625, 0.5, 0.875, 0.5, 0.875, 0.75, 0.625, 0.75, 0.375, 0.0, 0.625, 0.0, 0.625, 0.25, 0.375, 0.25, 0.375, 0.25, 0.625, 0.25, 0.625, 0.5, 0.375, 0.5, 0.375, 0.5, 0.625, 0.5, 0.625, 0.75, 0.375, 0.75, 0.375, 0.75, 0.625, 0.75, 0.625, 1.0, 0.375, 1.0, 0.125, 0.5, 0.375, 0.5, 0.375, 0.75, 0.125, 0.75, 0.625, 0.5, 0.875, 0.5, 0.875, 0.75, 0.625, 0.75])
me_cube.materials.append(mat_red)
me_cube.materials.append(mat_wood)
me_cube.materials.append(mat_skin_light)
me_cube.materials.append(mat_dark)
me_cube.materials.append(mat_auburn)
me_cube.materials.append(mat_ivory)
me_cube.update()
arm_armature = bpy.data.armatures.new('Armature')  # bones are not reproduced

# ---- objects
ob_dwarf_traveler_rig = bpy.data.objects.new('dwarf_traveler_Rig', arm_armature)
ob_dwarf_traveler_mesh = bpy.data.objects.new('dwarf_traveler_Mesh', me_cube)
ob_area = bpy.data.objects.new('Area', light_area)
ob_area_001 = bpy.data.objects.new('Area.001', light_area_001)
ob_camera = bpy.data.objects.new('Camera', cam_camera)

# ---- transforms, parenting, visibility, modifiers, constraints
ob_dwarf_traveler_rig.location = (0.0, 0.0, 0.0)
ob_dwarf_traveler_mesh.parent = ob_dwarf_traveler_rig
ob_dwarf_traveler_mesh.location = (0.0, 0.0, 0.0)
_vg = ob_dwarf_traveler_mesh.vertex_groups.new(name='LowerTorso')
_vg.add([0, 1, 2, 3, 4, 5, 6, 7, 16, 17, 18, 19, 20, 21, 22, 23, 224, 225, 226, 227, 228, 229, 230, 231], 1.0, 'REPLACE')
_vg = ob_dwarf_traveler_mesh.vertex_groups.new(name='UpperTorso')
_vg.add([8, 9, 10, 11, 12, 13, 14, 15, 208, 209, 210, 211, 212, 213, 214, 215, 216, 217, 218, 219, 220, 221, 222, 223], 1.0, 'REPLACE')
_vg = ob_dwarf_traveler_mesh.vertex_groups.new(name='Head')
_vg.add([24, 25, 26, 27, 28, 29, 30, 31, 32, 33, 34, 35, 36, 37, 38, 39, 88, 89, 90, 91, 92, 93, 94, 95, 144, 145, 146, 147, 148, 149, 150, 151, 152, 153, 154, 155, 156, 157, 158, 159, 160, 161, 162, 163, 164, 165, 166, 167, 168, 169, 170, 171, 172, 173, 174, 175, 176, 177, 178, 179, 180, 181, 182, 183, 184, 185, 186, 187, 188, 189, 190, 191, 192, 193, 194, 195, 196, 197, 198, 199, 200, 201, 202, 203, 204, 205, 206, 207], 1.0, 'REPLACE')
_vg = ob_dwarf_traveler_mesh.vertex_groups.new(name='LeftUpperArm')
_vg.add([40, 41, 42, 43, 44, 45, 46, 47], 1.0, 'REPLACE')
_vg = ob_dwarf_traveler_mesh.vertex_groups.new(name='LeftLowerArm')
_vg.add([48, 49, 50, 51, 52, 53, 54, 55], 1.0, 'REPLACE')
_vg = ob_dwarf_traveler_mesh.vertex_groups.new(name='LeftHand')
_vg.add([56, 57, 58, 59, 60, 61, 62, 63], 1.0, 'REPLACE')
_vg = ob_dwarf_traveler_mesh.vertex_groups.new(name='LeftUpperLeg')
_vg.add([64, 65, 66, 67, 68, 69, 70, 71], 1.0, 'REPLACE')
_vg = ob_dwarf_traveler_mesh.vertex_groups.new(name='LeftLowerLeg')
_vg.add([72, 73, 74, 75, 76, 77, 78, 79], 1.0, 'REPLACE')
_vg = ob_dwarf_traveler_mesh.vertex_groups.new(name='LeftFoot')
_vg.add([80, 81, 82, 83, 84, 85, 86, 87], 1.0, 'REPLACE')
_vg = ob_dwarf_traveler_mesh.vertex_groups.new(name='RightUpperArm')
_vg.add([96, 97, 98, 99, 100, 101, 102, 103], 1.0, 'REPLACE')
_vg = ob_dwarf_traveler_mesh.vertex_groups.new(name='RightLowerArm')
_vg.add([104, 105, 106, 107, 108, 109, 110, 111], 1.0, 'REPLACE')
_vg = ob_dwarf_traveler_mesh.vertex_groups.new(name='RightHand')
_vg.add([112, 113, 114, 115, 116, 117, 118, 119], 1.0, 'REPLACE')
_vg = ob_dwarf_traveler_mesh.vertex_groups.new(name='RightUpperLeg')
_vg.add([120, 121, 122, 123, 124, 125, 126, 127], 1.0, 'REPLACE')
_vg = ob_dwarf_traveler_mesh.vertex_groups.new(name='RightLowerLeg')
_vg.add([128, 129, 130, 131, 132, 133, 134, 135], 1.0, 'REPLACE')
_vg = ob_dwarf_traveler_mesh.vertex_groups.new(name='RightFoot')
_vg.add([136, 137, 138, 139, 140, 141, 142, 143], 1.0, 'REPLACE')
_m = ob_dwarf_traveler_mesh.modifiers.new('OriginalSkin', 'ARMATURE')
_m.object = ob_dwarf_traveler_rig
ob_area.location = (4.0, 6.0, 12.0)
ob_area.rotation_euler = (0.6327, 5.522e-08, 2.564)
ob_area_001.location = (-6.0, 1.0, 8.0)
ob_area_001.rotation_euler = (0.7952, 2.325e-08, -1.758)
ob_camera.location = (7.259, 18.01, 6.247)
ob_camera.rotation_euler = (1.357, 2.721e-08, 2.761)

# ---- collection membership
scene.collection.objects.link(ob_dwarf_traveler_rig)
scene.collection.objects.link(ob_dwarf_traveler_mesh)
scene.collection.objects.link(ob_area)
scene.collection.objects.link(ob_area_001)
scene.collection.objects.link(ob_camera)

# ---- scene / render settings (as saved in the file)
scene.camera = ob_camera
scene.frame_start = 1; scene.frame_end = 61; scene.frame_set(1)
scene.render.engine = 'CYCLES'
scene.render.resolution_x = 512
scene.render.resolution_y = 512
scene.render.fps = 30
scene.render.film_transparent = True
scene.render.bake_bias = 0.0
scene.render.bake_samples = 0
scene.render.compositor_device = 'GPU'
scene.cycles.samples = 16
scene.eevee.use_volume_custom_range = False
scene.eevee.fast_gi_thickness_near = 0.1
scene.eevee.fast_gi_thickness_far = 0.0
scene.eevee.ray_tracing_options.screen_trace_thickness = 0.1
scene.view_settings.view_transform = 'Standard'
bpy.context.view_layer.update()
